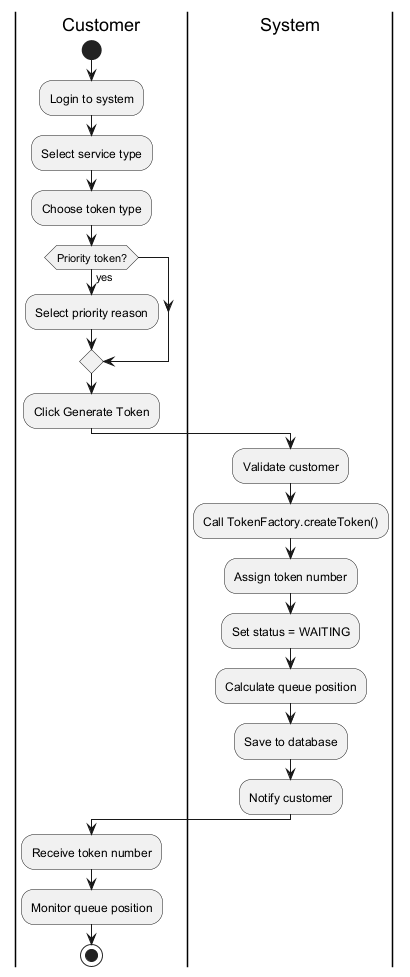

The diagram above was rendered by PlantUML. Its source (embedded in the PNG):
@startuml
|Customer|
start
:Login to system;
:Select service type;
:Choose token type;

if (Priority token?) then (yes)
  :Select priority reason;
endif

:Click Generate Token;

|System|
:Validate customer;
:Call TokenFactory.createToken();
:Assign token number;
:Set status = WAITING;
:Calculate queue position;
:Save to database;
:Notify customer;

|Customer|
:Receive token number;
:Monitor queue position;
stop
@enduml